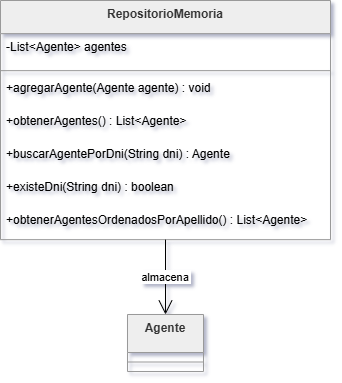

The diagram above was exported from draw.io. Its source (the exported page's mxGraphModel, read from the mxfile embedded in the PNG):
<mxGraphModel dx="2241" dy="751" grid="1" gridSize="10" guides="1" tooltips="1" connect="1" arrows="1" fold="1" page="1" pageScale="1" pageWidth="827" pageHeight="1169" math="0" shadow="0">
  <root>
    <mxCell id="0" />
    <mxCell id="1" parent="0" />
    <mxCell id="2" parent="1" style="swimlane;fontStyle=1;align=center;verticalAlign=top;childLayout=stackLayout;horizontal=1;startSize=33.142857142857146;horizontalStack=0;resizeParent=1;resizeParentMax=0;resizeLast=0;collapsible=0;marginBottom=0;fillColor=light-dark(#eeeeee,#1f2020);strokeColor=light-dark(#999999,#cccccc);fontColor=light-dark(#333333,#cccccc);" value="RepositorioMemoria" vertex="1">
      <mxGeometry height="239.14285714285714" width="330" x="-20" y="20" as="geometry" />
    </mxCell>
    <mxCell id="3" parent="2" style="text;strokeColor=none;fillColor=none;align=left;verticalAlign=top;spacingLeft=4;spacingRight=4;overflow=hidden;rotatable=0;points=[[0,0.5],[1,0.5]];portConstraint=eastwest;" value="-List&lt;Agente&gt; agentes" vertex="1">
      <mxGeometry height="33" width="330" y="33.142857142857146" as="geometry" />
    </mxCell>
    <mxCell id="4" parent="2" style="line;strokeWidth=1;fillColor=none;align=left;verticalAlign=middle;spacingTop=-1;spacingLeft=3;spacingRight=3;rotatable=0;labelPosition=right;points=[];portConstraint=eastwest;strokeColor=inherit;" vertex="1">
      <mxGeometry height="8" width="330" y="66.14285714285714" as="geometry" />
    </mxCell>
    <mxCell id="5" parent="2" style="text;strokeColor=none;fillColor=none;align=left;verticalAlign=top;spacingLeft=4;spacingRight=4;overflow=hidden;rotatable=0;points=[[0,0.5],[1,0.5]];portConstraint=eastwest;" value="+agregarAgente(Agente agente) : void" vertex="1">
      <mxGeometry height="33" width="330" y="74.14285714285714" as="geometry" />
    </mxCell>
    <mxCell id="6" parent="2" style="text;strokeColor=none;fillColor=none;align=left;verticalAlign=top;spacingLeft=4;spacingRight=4;overflow=hidden;rotatable=0;points=[[0,0.5],[1,0.5]];portConstraint=eastwest;" value="+obtenerAgentes() : List&lt;Agente&gt;" vertex="1">
      <mxGeometry height="33" width="330" y="107.14285714285714" as="geometry" />
    </mxCell>
    <mxCell id="7" parent="2" style="text;strokeColor=none;fillColor=none;align=left;verticalAlign=top;spacingLeft=4;spacingRight=4;overflow=hidden;rotatable=0;points=[[0,0.5],[1,0.5]];portConstraint=eastwest;" value="+buscarAgentePorDni(String dni) : Agente" vertex="1">
      <mxGeometry height="33" width="330" y="140.14285714285714" as="geometry" />
    </mxCell>
    <mxCell id="8" parent="2" style="text;strokeColor=none;fillColor=none;align=left;verticalAlign=top;spacingLeft=4;spacingRight=4;overflow=hidden;rotatable=0;points=[[0,0.5],[1,0.5]];portConstraint=eastwest;" value="+existeDni(String dni) : boolean" vertex="1">
      <mxGeometry height="33" width="330" y="173.14285714285714" as="geometry" />
    </mxCell>
    <mxCell id="9" parent="2" style="text;strokeColor=none;fillColor=none;align=left;verticalAlign=top;spacingLeft=4;spacingRight=4;overflow=hidden;rotatable=0;points=[[0,0.5],[1,0.5]];portConstraint=eastwest;" value="+obtenerAgentesOrdenadosPorApellido() : List&lt;Agente&gt;" vertex="1">
      <mxGeometry height="33" width="330" y="206.14285714285714" as="geometry" />
    </mxCell>
    <mxCell id="10" parent="1" style="swimlane;fontStyle=1;align=center;verticalAlign=top;childLayout=stackLayout;horizontal=1;startSize=38;horizontalStack=0;resizeParent=1;resizeParentMax=0;resizeLast=0;collapsible=0;marginBottom=0;fillColor=light-dark(#eeeeee,#1f2020);strokeColor=light-dark(#999999,#cccccc);fontColor=light-dark(#333333,#cccccc);" value="Agente" vertex="1">
      <mxGeometry height="57" width="76" x="107" y="334" as="geometry" />
    </mxCell>
    <mxCell id="11" parent="10" style="line;strokeWidth=1;fillColor=none;align=left;verticalAlign=middle;spacingTop=-1;spacingLeft=3;spacingRight=3;rotatable=0;labelPosition=right;points=[];portConstraint=eastwest;strokeColor=inherit;" vertex="1">
      <mxGeometry height="19" width="76" y="38" as="geometry" />
    </mxCell>
    <mxCell id="12" edge="1" parent="1" source="2" style="curved=1;startArrow=none;endArrow=open;endSize=12;exitX=0.5;exitY=1;entryX=0.5;entryY=0;rounded=0;" target="10" value="almacena">
      <mxGeometry relative="1" as="geometry">
        <Array as="points" />
      </mxGeometry>
    </mxCell>
  </root>
</mxGraphModel>